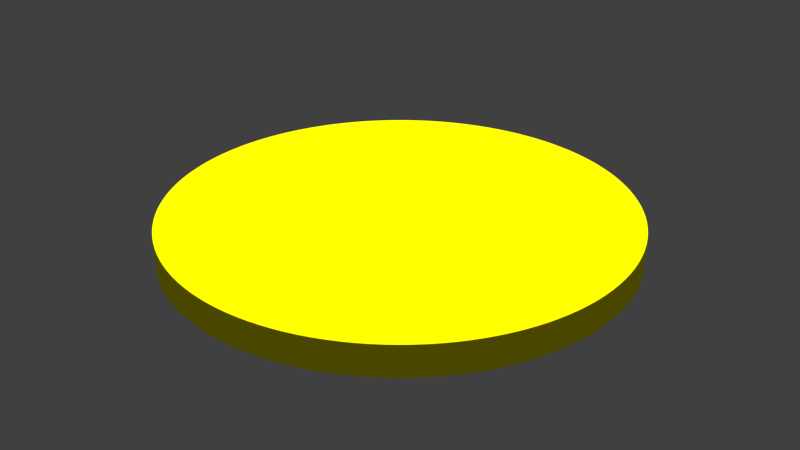 # Source: coin.blend  (saved by Blender 2.79.0; exported with 4.5.12 LTS)
import bpy
from mathutils import Matrix  # noqa: F401  (used for matrix-valued properties, if any)

bpy.ops.wm.read_factory_settings(use_empty=True)
scene = bpy.context.scene
scene.name = 'Scene'

# ---- collections
col_collection_1 = bpy.data.collections.new('Collection 1'); scene.collection.children.link(col_collection_1)

# ---- materials (node trees are filled in below, after node groups)
mat_material = bpy.data.materials.new('Material')
mat_material.alpha_threshold = 0.0
mat_material.use_transparent_shadow = False
mat_material.diffuse_color = (0.8, 0.734, 0.0, 1.0)
mat_material.roughness = 0.5
mat_material.line_color = (0.0, 0.0, 0.0, 1.0)

# ---- material node trees

# ---- world
world_world = bpy.data.worlds.new('World'); scene.world = world_world
world_world.color = (0.05088, 0.05088, 0.05088)
world_world.use_sun_shadow = False
world_world.sun_shadow_jitter_overblur = 0.0
world_world.cycles.sampling_method = 'MANUAL'

# ---- lights
light_sun = bpy.data.lights.new('Sun', 'SUN')
light_sun.transmission_factor = 0.0
light_sun.angle = 0.1993
light_sun.energy = 1.0
light_sun.shadow_buffer_clip_start = 0.5
light_sun.shadow_soft_size = 0.1
light_sun.shadow_cascade_max_distance = 1000.0
light_sun_001 = bpy.data.lights.new('Sun.001', 'SUN')
light_sun_001.transmission_factor = 0.0
light_sun_001.angle = 0.1993
light_sun_001.energy = 1.0
light_sun_001.shadow_buffer_clip_start = 0.5
light_sun_001.shadow_soft_size = 0.1
light_sun_001.shadow_cascade_max_distance = 1000.0
light_sun_002 = bpy.data.lights.new('Sun.002', 'SUN')
light_sun_002.transmission_factor = 0.0
light_sun_002.angle = 0.1993
light_sun_002.energy = 1.0
light_sun_002.shadow_buffer_clip_start = 0.5
light_sun_002.shadow_soft_size = 0.1
light_sun_002.shadow_cascade_max_distance = 1000.0
light_sun_003 = bpy.data.lights.new('Sun.003', 'SUN')
light_sun_003.transmission_factor = 0.0
light_sun_003.angle = 0.1993
light_sun_003.energy = 1.0
light_sun_003.shadow_buffer_clip_start = 0.5
light_sun_003.shadow_soft_size = 0.1
light_sun_003.shadow_cascade_max_distance = 1000.0
light_sun_004 = bpy.data.lights.new('Sun.004', 'SUN')
light_sun_004.transmission_factor = 0.0
light_sun_004.angle = 0.1993
light_sun_004.energy = 1.0
light_sun_004.shadow_buffer_clip_start = 0.5
light_sun_004.shadow_soft_size = 0.1
light_sun_004.shadow_cascade_max_distance = 1000.0

# ---- meshes
me_cylinder = bpy.data.meshes.new('Cylinder')
me_cylinder.from_pydata([(-5.68e-07, 0.75, -0.05), (-5.68e-07, 0.75, 0.05), (0.0368, 0.7491, -0.05), (0.0368, 0.7491, 0.05), (0.07351, 0.7464, -0.05), (0.07351, 0.7464, 0.05), (0.11, 0.7419, -0.05), (0.11, 0.7419, 0.05), (0.1463, 0.7356, -0.05), (0.1463, 0.7356, 0.05), (0.1822, 0.7275, -0.05), (0.1822, 0.7275, 0.05), (0.2177, 0.7177, -0.05), (0.2177, 0.7177, 0.05), (0.2527, 0.7062, -0.05), (0.2527, 0.7062, 0.05), (0.287, 0.6929, -0.05), (0.287, 0.6929, 0.05), (0.3207, 0.678, -0.05), (0.3207, 0.678, 0.05), (0.3535, 0.6614, -0.05), (0.3535, 0.6614, 0.05), (0.3856, 0.6433, -0.05), (0.3856, 0.6433, 0.05), (0.4167, 0.6236, -0.05), (0.4167, 0.6236, 0.05), (0.4468, 0.6024, -0.05), (0.4468, 0.6024, 0.05), (0.4758, 0.5798, -0.05), (0.4758, 0.5798, 0.05), (0.5037, 0.5557, -0.05), (0.5037, 0.5557, 0.05), (0.5303, 0.5303, -0.05), (0.5303, 0.5303, 0.05), (0.5557, 0.5037, -0.05), (0.5557, 0.5037, 0.05), (0.5798, 0.4758, -0.05), (0.5798, 0.4758, 0.05), (0.6024, 0.4468, -0.05), (0.6024, 0.4468, 0.05), (0.6236, 0.4167, -0.05), (0.6236, 0.4167, 0.05), (0.6433, 0.3856, -0.05), (0.6433, 0.3856, 0.05), (0.6614, 0.3535, -0.05), (0.6614, 0.3535, 0.05), (0.678, 0.3207, -0.05), (0.678, 0.3207, 0.05), (0.6929, 0.287, -0.05), (0.6929, 0.287, 0.05), (0.7062, 0.2527, -0.05), (0.7062, 0.2527, 0.05), (0.7177, 0.2177, -0.05), (0.7177, 0.2177, 0.05), (0.7275, 0.1822, -0.05), (0.7275, 0.1822, 0.05), (0.7356, 0.1463, -0.05), (0.7356, 0.1463, 0.05), (0.7419, 0.11, -0.05), (0.7419, 0.11, 0.05), (0.7464, 0.07351, -0.05), (0.7464, 0.07351, 0.05), (0.7491, 0.0368, -0.05), (0.7491, 0.0368, 0.05), (0.75, 6.594e-08, -0.05), (0.75, 6.594e-08, 0.05), (0.7491, -0.0368, -0.05), (0.7491, -0.0368, 0.05), (0.7464, -0.07351, -0.05), (0.7464, -0.07351, 0.05), (0.7419, -0.11, -0.05), (0.7419, -0.11, 0.05), (0.7356, -0.1463, -0.05), (0.7356, -0.1463, 0.05), (0.7275, -0.1822, -0.05), (0.7275, -0.1822, 0.05), (0.7177, -0.2177, -0.05), (0.7177, -0.2177, 0.05), (0.7062, -0.2527, -0.05), (0.7062, -0.2527, 0.05), (0.6929, -0.287, -0.05), (0.6929, -0.287, 0.05), (0.678, -0.3207, -0.05), (0.678, -0.3207, 0.05), (0.6614, -0.3535, -0.05), (0.6614, -0.3535, 0.05), (0.6433, -0.3856, -0.05), (0.6433, -0.3856, 0.05), (0.6236, -0.4167, -0.05), (0.6236, -0.4167, 0.05), (0.6024, -0.4468, -0.05), (0.6024, -0.4468, 0.05), (0.5798, -0.4758, -0.05), (0.5798, -0.4758, 0.05), (0.5557, -0.5037, -0.05), (0.5557, -0.5037, 0.05), (0.5303, -0.5303, -0.05), (0.5303, -0.5303, 0.05), (0.5037, -0.5557, -0.05), (0.5037, -0.5557, 0.05), (0.4758, -0.5798, -0.05), (0.4758, -0.5798, 0.05), (0.4468, -0.6024, -0.05), (0.4468, -0.6024, 0.05), (0.4167, -0.6236, -0.05), (0.4167, -0.6236, 0.05), (0.3856, -0.6433, -0.05), (0.3856, -0.6433, 0.05), (0.3535, -0.6614, -0.05), (0.3535, -0.6614, 0.05), (0.3207, -0.678, -0.05), (0.3207, -0.678, 0.05), (0.287, -0.6929, -0.05), (0.287, -0.6929, 0.05), (0.2527, -0.7062, -0.05), (0.2527, -0.7062, 0.05), (0.2177, -0.7177, -0.05), (0.2177, -0.7177, 0.05), (0.1822, -0.7275, -0.05), (0.1822, -0.7275, 0.05), (0.1463, -0.7356, -0.05), (0.1463, -0.7356, 0.05), (0.11, -0.7419, -0.05), (0.11, -0.7419, 0.05), (0.07351, -0.7464, -0.05), (0.07351, -0.7464, 0.05), (0.0368, -0.7491, -0.05), (0.0368, -0.7491, 0.05), (7.97e-07, -0.75, -0.05), (7.97e-07, -0.75, 0.05), (-0.0368, -0.7491, -0.05), (-0.0368, -0.7491, 0.05), (-0.07351, -0.7464, -0.05), (-0.07351, -0.7464, 0.05), (-0.11, -0.7419, -0.05), (-0.11, -0.7419, 0.05), (-0.1463, -0.7356, -0.05), (-0.1463, -0.7356, 0.05), (-0.1822, -0.7275, -0.05), (-0.1822, -0.7275, 0.05), (-0.2177, -0.7177, -0.05), (-0.2177, -0.7177, 0.05), (-0.2527, -0.7062, -0.05), (-0.2527, -0.7062, 0.05), (-0.287, -0.6929, -0.05), (-0.287, -0.6929, 0.05), (-0.3207, -0.678, -0.05), (-0.3207, -0.678, 0.05), (-0.3535, -0.6614, -0.05), (-0.3535, -0.6614, 0.05), (-0.3856, -0.6433, -0.05), (-0.3856, -0.6433, 0.05), (-0.4167, -0.6236, -0.05), (-0.4167, -0.6236, 0.05), (-0.4468, -0.6024, -0.05), (-0.4468, -0.6024, 0.05), (-0.4758, -0.5798, -0.05), (-0.4758, -0.5798, 0.05), (-0.5037, -0.5557, -0.05), (-0.5037, -0.5557, 0.05), (-0.5303, -0.5303, -0.05), (-0.5303, -0.5303, 0.05), (-0.5557, -0.5037, -0.05), (-0.5557, -0.5037, 0.05), (-0.5798, -0.4758, -0.05), (-0.5798, -0.4758, 0.05), (-0.6024, -0.4468, -0.05), (-0.6024, -0.4468, 0.05), (-0.6236, -0.4167, -0.05), (-0.6236, -0.4167, 0.05), (-0.6433, -0.3856, -0.05), (-0.6433, -0.3856, 0.05), (-0.6614, -0.3535, -0.05), (-0.6614, -0.3535, 0.05), (-0.678, -0.3207, -0.05), (-0.678, -0.3207, 0.05), (-0.6929, -0.287, -0.05), (-0.6929, -0.287, 0.05), (-0.7062, -0.2527, -0.05), (-0.7062, -0.2527, 0.05), (-0.7177, -0.2177, -0.05), (-0.7177, -0.2177, 0.05), (-0.7275, -0.1822, -0.05), (-0.7275, -0.1822, 0.05), (-0.7356, -0.1463, -0.05), (-0.7356, -0.1463, 0.05), (-0.7419, -0.11, -0.05), (-0.7419, -0.11, 0.05), (-0.7464, -0.07351, -0.05), (-0.7464, -0.07351, 0.05), (-0.7491, -0.0368, -0.05), (-0.7491, -0.0368, 0.05), (-0.75, -6.97e-07, -0.05), (-0.75, -6.97e-07, 0.05), (-0.7491, 0.0368, -0.05), (-0.7491, 0.0368, 0.05), (-0.7464, 0.07351, -0.05), (-0.7464, 0.07351, 0.05), (-0.7419, 0.11, -0.05), (-0.7419, 0.11, 0.05), (-0.7356, 0.1463, -0.05), (-0.7356, 0.1463, 0.05), (-0.7275, 0.1822, -0.05), (-0.7275, 0.1822, 0.05), (-0.7177, 0.2177, -0.05), (-0.7177, 0.2177, 0.05), (-0.7062, 0.2527, -0.05), (-0.7062, 0.2527, 0.05), (-0.6929, 0.287, -0.05), (-0.6929, 0.287, 0.05), (-0.678, 0.3207, -0.05), (-0.678, 0.3207, 0.05), (-0.6614, 0.3535, -0.05), (-0.6614, 0.3535, 0.05), (-0.6433, 0.3856, -0.05), (-0.6433, 0.3856, 0.05), (-0.6236, 0.4167, -0.05), (-0.6236, 0.4167, 0.05), (-0.6024, 0.4468, -0.05), (-0.6024, 0.4468, 0.05), (-0.5798, 0.4758, -0.05), (-0.5798, 0.4758, 0.05), (-0.5557, 0.5037, -0.05), (-0.5557, 0.5037, 0.05), (-0.5303, 0.5303, -0.05), (-0.5303, 0.5303, 0.05), (-0.5037, 0.5557, -0.05), (-0.5037, 0.5557, 0.05), (-0.4758, 0.5798, -0.05), (-0.4758, 0.5798, 0.05), (-0.4468, 0.6024, -0.05), (-0.4468, 0.6024, 0.05), (-0.4167, 0.6236, -0.05), (-0.4167, 0.6236, 0.05), (-0.3856, 0.6433, -0.05), (-0.3856, 0.6433, 0.05), (-0.3535, 0.6614, -0.05), (-0.3535, 0.6614, 0.05), (-0.3207, 0.678, -0.05), (-0.3207, 0.678, 0.05), (-0.287, 0.6929, -0.05), (-0.287, 0.6929, 0.05), (-0.2527, 0.7062, -0.05), (-0.2527, 0.7062, 0.05), (-0.2177, 0.7177, -0.05), (-0.2177, 0.7177, 0.05), (-0.1822, 0.7275, -0.05), (-0.1822, 0.7275, 0.05), (-0.1463, 0.7356, -0.05), (-0.1463, 0.7356, 0.05), (-0.11, 0.7419, -0.05), (-0.11, 0.7419, 0.05), (-0.07351, 0.7464, -0.05), (-0.07351, 0.7464, 0.05), (-0.0368, 0.7491, -0.05), (-0.0368, 0.7491, 0.05)], [], [(0, 1, 3, 2), (2, 3, 5, 4), (4, 5, 7, 6), (6, 7, 9, 8), (8, 9, 11, 10), (10, 11, 13, 12), (12, 13, 15, 14), (14, 15, 17, 16), (16, 17, 19, 18), (18, 19, 21, 20), (20, 21, 23, 22), (22, 23, 25, 24), (24, 25, 27, 26), (26, 27, 29, 28), (28, 29, 31, 30), (30, 31, 33, 32), (32, 33, 35, 34), (34, 35, 37, 36), (36, 37, 39, 38), (38, 39, 41, 40), (40, 41, 43, 42), (42, 43, 45, 44), (44, 45, 47, 46), (46, 47, 49, 48), (48, 49, 51, 50), (50, 51, 53, 52), (52, 53, 55, 54), (54, 55, 57, 56), (56, 57, 59, 58), (58, 59, 61, 60), (60, 61, 63, 62), (62, 63, 65, 64), (64, 65, 67, 66), (66, 67, 69, 68), (68, 69, 71, 70), (70, 71, 73, 72), (72, 73, 75, 74), (74, 75, 77, 76), (76, 77, 79, 78), (78, 79, 81, 80), (80, 81, 83, 82), (82, 83, 85, 84), (84, 85, 87, 86), (86, 87, 89, 88), (88, 89, 91, 90), (90, 91, 93, 92), (92, 93, 95, 94), (94, 95, 97, 96), (96, 97, 99, 98), (98, 99, 101, 100), (100, 101, 103, 102), (102, 103, 105, 104), (104, 105, 107, 106), (106, 107, 109, 108), (108, 109, 111, 110), (110, 111, 113, 112), (112, 113, 115, 114), (114, 115, 117, 116), (116, 117, 119, 118), (118, 119, 121, 120), (120, 121, 123, 122), (122, 123, 125, 124), (124, 125, 127, 126), (126, 127, 129, 128), (128, 129, 131, 130), (130, 131, 133, 132), (132, 133, 135, 134), (134, 135, 137, 136), (136, 137, 139, 138), (138, 139, 141, 140), (140, 141, 143, 142), (142, 143, 145, 144), (144, 145, 147, 146), (146, 147, 149, 148), (148, 149, 151, 150), (150, 151, 153, 152), (152, 153, 155, 154), (154, 155, 157, 156), (156, 157, 159, 158), (158, 159, 161, 160), (160, 161, 163, 162), (162, 163, 165, 164), (164, 165, 167, 166), (166, 167, 169, 168), (168, 169, 171, 170), (170, 171, 173, 172), (172, 173, 175, 174), (174, 175, 177, 176), (176, 177, 179, 178), (178, 179, 181, 180), (180, 181, 183, 182), (182, 183, 185, 184), (184, 185, 187, 186), (186, 187, 189, 188), (188, 189, 191, 190), (190, 191, 193, 192), (192, 193, 195, 194), (194, 195, 197, 196), (196, 197, 199, 198), (198, 199, 201, 200), (200, 201, 203, 202), (202, 203, 205, 204), (204, 205, 207, 206), (206, 207, 209, 208), (208, 209, 211, 210), (210, 211, 213, 212), (212, 213, 215, 214), (214, 215, 217, 216), (216, 217, 219, 218), (218, 219, 221, 220), (220, 221, 223, 222), (222, 223, 225, 224), (224, 225, 227, 226), (226, 227, 229, 228), (228, 229, 231, 230), (230, 231, 233, 232), (232, 233, 235, 234), (234, 235, 237, 236), (236, 237, 239, 238), (238, 239, 241, 240), (240, 241, 243, 242), (242, 243, 245, 244), (244, 245, 247, 246), (246, 247, 249, 248), (248, 249, 251, 250), (250, 251, 253, 252), (3, 1, 255, 253, 251, 249, 247, 245, 243, 241, 239, 237, 235, 233, 231, 229, 227, 225, 223, 221, 219, 217, 215, 213, 211, 209, 207, 205, 203, 201, 199, 197, 195, 193, 191, 189, 187, 185, 183, 181, 179, 177, 175, 173, 171, 169, 167, 165, 163, 161, 159, 157, 155, 153, 151, 149, 147, 145, 143, 141, 139, 137, 135, 133, 131, 129, 127, 125, 123, 121, 119, 117, 115, 113, 111, 109, 107, 105, 103, 101, 99, 97, 95, 93, 91, 89, 87, 85, 83, 81, 79, 77, 75, 73, 71, 69, 67, 65, 63, 61, 59, 57, 55, 53, 51, 49, 47, 45, 43, 41, 39, 37, 35, 33, 31, 29, 27, 25, 23, 21, 19, 17, 15, 13, 11, 9, 7, 5), (252, 253, 255, 254), (254, 255, 1, 0), (0, 2, 4, 6, 8, 10, 12, 14, 16, 18, 20, 22, 24, 26, 28, 30, 32, 34, 36, 38, 40, 42, 44, 46, 48, 50, 52, 54, 56, 58, 60, 62, 64, 66, 68, 70, 72, 74, 76, 78, 80, 82, 84, 86, 88, 90, 92, 94, 96, 98, 100, 102, 104, 106, 108, 110, 112, 114, 116, 118, 120, 122, 124, 126, 128, 130, 132, 134, 136, 138, 140, 142, 144, 146, 148, 150, 152, 154, 156, 158, 160, 162, 164, 166, 168, 170, 172, 174, 176, 178, 180, 182, 184, 186, 188, 190, 192, 194, 196, 198, 200, 202, 204, 206, 208, 210, 212, 214, 216, 218, 220, 222, 224, 226, 228, 230, 232, 234, 236, 238, 240, 242, 244, 246, 248, 250, 252, 254)])
me_cylinder.polygons.foreach_set('use_smooth', [True] * 130)
_k = set([(0, 1), (0, 2), (0, 254), (1, 3), (1, 255), (2, 3), (2, 4), (3, 5), (4, 5), (4, 6), (5, 7), (6, 7), (6, 8), (7, 9), (8, 9), (8, 10), (9, 11), (10, 11), (10, 12), (11, 13), (12, 13), (12, 14), (13, 15), (14, 15), (14, 16), (15, 17), (16, 17), (16, 18), (17, 19), (18, 19), (18, 20), (19, 21), (20, 21), (20, 22), (21, 23), (22, 23), (22, 24), (23, 25), (24, 25), (24, 26), (25, 27), (26, 27), (26, 28), (27, 29), (28, 29), (28, 30), (29, 31), (30, 31), (30, 32), (31, 33), (32, 33), (32, 34), (33, 35), (34, 35), (34, 36), (35, 37), (36, 37), (36, 38), (37, 39), (38, 39), (38, 40), (39, 41), (40, 41), (40, 42), (41, 43), (42, 43), (42, 44), (43, 45), (44, 45), (44, 46), (45, 47), (46, 47), (46, 48), (47, 49), (48, 49), (48, 50), (49, 51), (50, 51), (50, 52), (51, 53), (52, 53), (52, 54), (53, 55), (54, 55), (54, 56), (55, 57), (56, 57), (56, 58), (57, 59), (58, 59), (58, 60), (59, 61), (60, 61), (60, 62), (61, 63), (62, 63), (62, 64), (63, 65), (64, 65), (64, 66), (65, 67), (66, 67), (66, 68), (67, 69), (68, 69), (68, 70), (69, 71), (70, 71), (70, 72), (71, 73), (72, 73), (72, 74), (73, 75), (74, 75), (74, 76), (75, 77), (76, 77), (76, 78), (77, 79), (78, 79), (78, 80), (79, 81), (80, 81), (80, 82), (81, 83), (82, 83), (82, 84), (83, 85), (84, 85), (84, 86), (85, 87), (86, 87), (86, 88), (87, 89), (88, 89), (88, 90), (89, 91), (90, 91), (90, 92), (91, 93), (92, 93), (92, 94), (93, 95), (94, 95), (94, 96), (95, 97), (96, 97), (96, 98), (97, 99), (98, 99), (98, 100), (99, 101), (100, 101), (100, 102), (101, 103), (102, 103), (102, 104), (103, 105), (104, 105), (104, 106), (105, 107), (106, 107), (106, 108), (107, 109), (108, 109), (108, 110), (109, 111), (110, 111), (110, 112), (111, 113), (112, 113), (112, 114), (113, 115), (114, 115), (114, 116), (115, 117), (116, 117), (116, 118), (117, 119), (118, 119), (118, 120), (119, 121), (120, 121), (120, 122), (121, 123), (122, 123), (122, 124), (123, 125), (124, 125), (124, 126), (125, 127), (126, 127), (126, 128), (127, 129), (128, 129), (128, 130), (129, 131), (130, 131), (130, 132), (131, 133), (132, 133), (132, 134), (133, 135), (134, 135), (134, 136), (135, 137), (136, 137), (136, 138), (137, 139), (138, 139), (138, 140), (139, 141), (140, 141), (140, 142), (141, 143), (142, 143), (142, 144), (143, 145), (144, 145), (144, 146), (145, 147), (146, 147), (146, 148), (147, 149), (148, 149), (148, 150), (149, 151), (150, 151), (150, 152), (151, 153), (152, 153), (152, 154), (153, 155), (154, 155), (154, 156), (155, 157), (156, 157), (156, 158), (157, 159), (158, 159), (158, 160), (159, 161), (160, 161), (160, 162), (161, 163), (162, 163), (162, 164), (163, 165), (164, 165), (164, 166), (165, 167), (166, 167), (166, 168), (167, 169), (168, 169), (168, 170), (169, 171), (170, 171), (170, 172), (171, 173), (172, 173), (172, 174), (173, 175), (174, 175), (174, 176), (175, 177), (176, 177), (176, 178), (177, 179), (178, 179), (178, 180), (179, 181), (180, 181), (180, 182), (181, 183), (182, 183), (182, 184), (183, 185), (184, 185), (184, 186), (185, 187), (186, 187), (186, 188), (187, 189), (188, 189), (188, 190), (189, 191), (190, 191), (190, 192), (191, 193), (192, 193), (192, 194), (193, 195), (194, 195), (194, 196), (195, 197), (196, 197), (196, 198), (197, 199), (198, 199), (198, 200), (199, 201), (200, 201), (200, 202), (201, 203), (202, 203), (202, 204), (203, 205), (204, 205), (204, 206), (205, 207), (206, 207), (206, 208), (207, 209), (208, 209), (208, 210), (209, 211), (210, 211), (210, 212), (211, 213), (212, 213), (212, 214), (213, 215), (214, 215), (214, 216), (215, 217), (216, 217), (216, 218), (217, 219), (218, 219), (218, 220), (219, 221), (220, 221), (220, 222), (221, 223), (222, 223), (222, 224), (223, 225), (224, 225), (224, 226), (225, 227), (226, 227), (226, 228), (227, 229), (228, 229), (228, 230), (229, 231), (230, 231), (230, 232), (231, 233), (232, 233), (232, 234), (233, 235), (234, 235), (234, 236), (235, 237), (236, 237), (236, 238), (237, 239), (238, 239), (238, 240), (239, 241), (240, 241), (240, 242), (241, 243), (242, 243), (242, 244), (243, 245), (244, 245), (244, 246), (245, 247), (246, 247), (246, 248), (247, 249), (248, 249), (248, 250), (249, 251), (250, 251), (250, 252), (251, 253), (252, 253), (252, 254), (253, 255), (254, 255)])
me_cylinder.attributes.new('sharp_edge', 'BOOLEAN', 'EDGE').data.foreach_set('value', [ (min(e.vertices), max(e.vertices)) in _k for e in me_cylinder.edges])
_uv = me_cylinder.uv_layers.new(name='UVMap')
_uv.uv.foreach_set('vector', [0.5333, 0.1786, 0.5667, 0.1786, 0.5667, 0.1908, 0.5333, 0.1908, 0.5333, 0.1908, 0.5667, 0.1908, 0.5667, 0.203, 0.5333, 0.203, 0.5333, 0.203, 0.5667, 0.203, 0.5667, 0.2152, 0.5333, 0.2152, 0.5333, 0.2152, 0.5667, 0.2152, 0.5667, 0.2272, 0.5333, 0.2272, 0.5333, 0.2272, 0.5667, 0.2272, 0.5667, 0.2391, 0.5333, 0.2391, 0.5333, 0.2391, 0.5667, 0.2391, 0.5667, 0.2509, 0.5333, 0.2509, 0.5333, 0.2509, 0.5667, 0.2509, 0.5667, 0.2624, 0.5333, 0.2624, 0.5333, 0.2624, 0.5667, 0.2624, 0.5667, 0.2738, 0.5333, 0.2738, 0.5333, 0.2738, 0.5667, 0.2738, 0.5667, 0.2849, 0.5333, 0.2849, 0.5333, 0.2849, 0.5667, 0.2849, 0.5667, 0.2957, 0.5333, 0.2957, 0.5333, 0.2957, 0.5667, 0.2957, 0.5667, 0.3062, 0.5333, 0.3062, 0.5333, 0.3062, 0.5667, 0.3062, 0.5667, 0.3164, 0.5333, 0.3164, 0.5333, 0.3164, 0.5667, 0.3164, 0.5667, 0.3263, 0.5333, 0.3263, 0.5333, 0.3263, 0.5667, 0.3263, 0.5667, 0.3358, 0.5333, 0.3358, 0.5333, 0.3358, 0.5667, 0.3358, 0.5667, 0.3449, 0.5333, 0.3449, 0.5333, 0.3449, 0.5667, 0.3449, 0.5667, 0.3536, 0.5333, 0.3536, 0.5, 0.0, 0.5333, 0.0, 0.5333, 0.008679, 0.5, 0.008679, 0.5, 0.008679, 0.5333, 0.008679, 0.5333, 0.01777, 0.5, 0.01777, 0.5, 0.01777, 0.5333, 0.01777, 0.5333, 0.02726, 0.5, 0.02726, 0.5, 0.02726, 0.5333, 0.02726, 0.5333, 0.03712, 0.5, 0.03712, 0.5, 0.03712, 0.5333, 0.03712, 0.5333, 0.04733, 0.5, 0.04733, 0.5, 0.04733, 0.5333, 0.04733, 0.5333, 0.05785, 0.5, 0.05785, 0.5, 0.05785, 0.5333, 0.05785, 0.5333, 0.06868, 0.5, 0.06868, 0.5, 0.06868, 0.5333, 0.06868, 0.5333, 0.07978, 0.5, 0.07978, 0.5, 0.07978, 0.5333, 0.07978, 0.5333, 0.09112, 0.5, 0.09112, 0.5, 0.09112, 0.5333, 0.09112, 0.5333, 0.1027, 0.5, 0.1027, 0.5, 0.1027, 0.5333, 0.1027, 0.5333, 0.1144, 0.5, 0.1144, 0.5, 0.1144, 0.5333, 0.1144, 0.5333, 0.1263, 0.5, 0.1263, 0.5, 0.1263, 0.5333, 0.1263, 0.5333, 0.1384, 0.5, 0.1384, 0.5, 0.1384, 0.5333, 0.1384, 0.5333, 0.1505, 0.5, 0.1505, 0.5, 0.1505, 0.5333, 0.1505, 0.5333, 0.1627, 0.5, 0.1627, 0.5, 0.1627, 0.5333, 0.1627, 0.5333, 0.175, 0.5, 0.175, 0.5, 0.175, 0.5333, 0.175, 0.5333, 0.1873, 0.5, 0.1873, 0.5, 0.1873, 0.5333, 0.1873, 0.5333, 0.1995, 0.5, 0.1995, 0.5, 0.1995, 0.5333, 0.1995, 0.5333, 0.2117, 0.5, 0.2117, 0.5, 0.2117, 0.5333, 0.2117, 0.5333, 0.2239, 0.5, 0.2239, 0.5, 0.2239, 0.5333, 0.2239, 0.5333, 0.2359, 0.5, 0.2359, 0.5, 0.2359, 0.5333, 0.2359, 0.5333, 0.2478, 0.5, 0.2478, 0.5, 0.2478, 0.5333, 0.2478, 0.5333, 0.2596, 0.5, 0.2596, 0.5, 0.2596, 0.5333, 0.2596, 0.5333, 0.2711, 0.5, 0.2711, 0.5, 0.2711, 0.5333, 0.2711, 0.5333, 0.2825, 0.5, 0.2825, 0.5, 0.2825, 0.5333, 0.2825, 0.5333, 0.2936, 0.5, 0.2936, 0.5, 0.2936, 0.5333, 0.2936, 0.5333, 0.3044, 0.5, 0.3044, 0.5, 0.3044, 0.5333, 0.3044, 0.5333, 0.3149, 0.5, 0.3149, 0.5, 0.3149, 0.5333, 0.3149, 0.5333, 0.3251, 0.5, 0.3251, 0.5, 0.3251, 0.5333, 0.3251, 0.5333, 0.335, 0.5, 0.335, 0.5, 0.335, 0.5333, 0.335, 0.5333, 0.3445, 0.5, 0.3445, 0.5, 0.3445, 0.5333, 0.3445, 0.5333, 0.3536, 0.5, 0.3536, 0.5, 0.3536, 0.5333, 0.3536, 0.5333, 0.3622, 0.5, 0.3622, 0.6, 0.3536, 0.5667, 0.3536, 0.5667, 0.3449, 0.6, 0.3449, 0.6, 0.3449, 0.5667, 0.3449, 0.5667, 0.3358, 0.6, 0.3358, 0.6, 0.3358, 0.5667, 0.3358, 0.5667, 0.3263, 0.6, 0.3263, 0.6, 0.3263, 0.5667, 0.3263, 0.5667, 0.3164, 0.6, 0.3164, 0.6, 0.3164, 0.5667, 0.3164, 0.5667, 0.3062, 0.6, 0.3062, 0.6, 0.3062, 0.5667, 0.3062, 0.5667, 0.2957, 0.6, 0.2957, 0.6, 0.2957, 0.5667, 0.2957, 0.5667, 0.2849, 0.6, 0.2849, 0.6, 0.2849, 0.5667, 0.2849, 0.5667, 0.2738, 0.6, 0.2738, 0.6, 0.2738, 0.5667, 0.2738, 0.5667, 0.2624, 0.6, 0.2624, 0.6, 0.2624, 0.5667, 0.2624, 0.5667, 0.2509, 0.6, 0.2509, 0.6, 0.2509, 0.5667, 0.2509, 0.5667, 0.2391, 0.6, 0.2391, 0.6, 0.2391, 0.5667, 0.2391, 0.5667, 0.2272, 0.6, 0.2272, 0.6, 0.2272, 0.5667, 0.2272, 0.5667, 0.2152, 0.6, 0.2152, 0.6, 0.2152, 0.5667, 0.2152, 0.5667, 0.203, 0.6, 0.203, 0.6, 0.203, 0.5667, 0.203, 0.5667, 0.1908, 0.6, 0.1908, 0.6, 0.1908, 0.5667, 0.1908, 0.5667, 0.1786, 0.6, 0.1786, 0.6, 0.1786, 0.5667, 0.1786, 0.5667, 0.1663, 0.6, 0.1663, 0.6, 0.1663, 0.5667, 0.1663, 0.5667, 0.154, 0.6, 0.154, 0.6, 0.154, 0.5667, 0.154, 0.5667, 0.1418, 0.6, 0.1418, 0.6, 0.1418, 0.5667, 0.1418, 0.5667, 0.1297, 0.6, 0.1297, 0.6, 0.1297, 0.5667, 0.1297, 0.5667, 0.1176, 0.6, 0.1176, 0.6, 0.1176, 0.5667, 0.1176, 0.5667, 0.1057, 0.6, 0.1057, 0.6, 0.1057, 0.5667, 0.1057, 0.5667, 0.09399, 0.6, 0.09399, 0.6, 0.09399, 0.5667, 0.09399, 0.5667, 0.08244, 0.6, 0.08244, 0.6, 0.08244, 0.5667, 0.08244, 0.5667, 0.0711, 0.6, 0.0711, 0.6, 0.0711, 0.5667, 0.0711, 0.5667, 0.06, 0.6, 0.06, 0.6, 0.06, 0.5667, 0.06, 0.5667, 0.04918, 0.6, 0.04918, 0.6, 0.04918, 0.5667, 0.04918, 0.5667, 0.03865, 0.6, 0.03865, 0.6, 0.03865, 0.5667, 0.03865, 0.5667, 0.02844, 0.6, 0.02844, 0.6, 0.02844, 0.5667, 0.02844, 0.5667, 0.01858, 0.6, 0.01858, 0.6, 0.01858, 0.5667, 0.01858, 0.5667, 0.009095, 0.6, 0.009095, 0.6, 0.009095, 0.5667, 0.009095, 0.5667, 0.0, 0.6, 0.0, 0.6334, 0.3449, 0.6, 0.3449, 0.6, 0.3358, 0.6334, 0.3358, 0.6334, 0.3358, 0.6, 0.3358, 0.6, 0.3263, 0.6334, 0.3263, 0.6334, 0.3263, 0.6, 0.3263, 0.6, 0.3164, 0.6334, 0.3164, 0.6334, 0.3164, 0.6, 0.3164, 0.6, 0.3062, 0.6334, 0.3062, 0.6334, 0.3062, 0.6, 0.3062, 0.6, 0.2957, 0.6334, 0.2957, 0.6334, 0.2957, 0.6, 0.2957, 0.6, 0.2849, 0.6334, 0.2849, 0.6334, 0.2849, 0.6, 0.2849, 0.6, 0.2738, 0.6334, 0.2738, 0.6334, 0.2738, 0.6, 0.2738, 0.6, 0.2624, 0.6334, 0.2624, 0.6334, 0.2624, 0.6, 0.2624, 0.6, 0.2509, 0.6334, 0.2509, 0.6334, 0.2509, 0.6, 0.2509, 0.6, 0.2391, 0.6334, 0.2391, 0.6334, 0.2391, 0.6, 0.2391, 0.6, 0.2272, 0.6334, 0.2272, 0.6334, 0.2272, 0.6, 0.2272, 0.6, 0.2152, 0.6334, 0.2152, 0.6334, 0.2152, 0.6, 0.2152, 0.6, 0.203, 0.6334, 0.203, 0.6334, 0.203, 0.6, 0.203, 0.6, 0.1908, 0.6334, 0.1908, 0.6334, 0.1908, 0.6, 0.1908, 0.6, 0.1786, 0.6334, 0.1786, 0.6334, 0.1786, 0.6, 0.1786, 0.6, 0.1663, 0.6334, 0.1663, 0.6334, 0.1663, 0.6, 0.1663, 0.6, 0.154, 0.6334, 0.154, 0.6334, 0.154, 0.6, 0.154, 0.6, 0.1418, 0.6334, 0.1418, 0.6334, 0.1418, 0.6, 0.1418, 0.6, 0.1297, 0.6334, 0.1297, 0.6334, 0.1297, 0.6, 0.1297, 0.6, 0.1176, 0.6334, 0.1176, 0.6334, 0.1176, 0.6, 0.1176, 0.6, 0.1057, 0.6334, 0.1057, 0.6334, 0.1057, 0.6, 0.1057, 0.6, 0.09399, 0.6334, 0.09399, 0.6334, 0.09399, 0.6, 0.09399, 0.6, 0.08244, 0.6334, 0.08244, 0.6334, 0.08244, 0.6, 0.08244, 0.6, 0.0711, 0.6334, 0.0711, 0.6334, 0.0711, 0.6, 0.0711, 0.6, 0.06, 0.6334, 0.06, 0.6334, 0.06, 0.6, 0.06, 0.6, 0.04918, 0.6334, 0.04918, 0.6334, 0.04918, 0.6, 0.04918, 0.6, 0.03865, 0.6334, 0.03865, 0.6334, 0.03865, 0.6, 0.03865, 0.6, 0.02844, 0.6334, 0.02844, 0.6334, 0.02844, 0.6, 0.02844, 0.6, 0.01858, 0.6334, 0.01858, 0.6334, 0.01858, 0.6, 0.01858, 0.6, 0.009095, 0.6334, 0.009095, 0.6334, 0.009095, 0.6, 0.009095, 0.6, 0.0, 0.6334, 0.0, 0.5333, 1.987e-08, 0.5667, 0.0, 0.5667, 0.009095, 0.5333, 0.009095, 0.5333, 0.009095, 0.5667, 0.009095, 0.5667, 0.01858, 0.5333, 0.01858, 0.5333, 0.01858, 0.5667, 0.01858, 0.5667, 0.02844, 0.5333, 0.02844, 0.5333, 0.02844, 0.5667, 0.02844, 0.5667, 0.03865, 0.5333, 0.03865, 0.5333, 0.03865, 0.5667, 0.03865, 0.5667, 0.04918, 0.5333, 0.04918, 0.5333, 0.04918, 0.5667, 0.04918, 0.5667, 0.06, 0.5333, 0.06, 0.5333, 0.06, 0.5667, 0.06, 0.5667, 0.0711, 0.5333, 0.0711, 0.5333, 0.0711, 0.5667, 0.0711, 0.5667, 0.08244, 0.5333, 0.08244, 0.5333, 0.08244, 0.5667, 0.08244, 0.5667, 0.09399, 0.5333, 0.09399, 0.5333, 0.09399, 0.5667, 0.09399, 0.5667, 0.1057, 0.5333, 0.1057, 0.5333, 0.1057, 0.5667, 0.1057, 0.5667, 0.1176, 0.5333, 0.1176, 0.5333, 0.1176, 0.5667, 0.1176, 0.5667, 0.1297, 0.5333, 0.1297, 0.5333, 0.1297, 0.5667, 0.1297, 0.5667, 0.1418, 0.5333, 0.1418, 0.5333, 0.1418, 0.5667, 0.1418, 0.5667, 0.154, 0.5333, 0.154, 0.0006023, 0.7684, 1.987e-08, 0.7561, 0.0, 0.7439, 0.0006022, 0.7316, 0.001805, 0.7194, 0.003606, 0.7072, 0.006001, 0.6952, 0.008983, 0.6833, 0.01255, 0.6716, 0.01668, 0.66, 0.02138, 0.6487, 0.02663, 0.6376, 0.03241, 0.6267, 0.03872, 0.6162, 0.04554, 0.606, 0.05285, 0.5961, 0.06064, 0.5867, 0.06888, 0.5776, 0.07756, 0.5689, 0.08666, 0.5606, 0.09615, 0.5529, 0.106, 0.5455, 0.1162, 0.5387, 0.1267, 0.5324, 0.1376, 0.5266, 0.1487, 0.5214, 0.16, 0.5167, 0.1716, 0.5125, 0.1833, 0.509, 0.1952, 0.506, 0.2072, 0.5036, 0.2194, 0.5018, 0.2316, 0.5006, 0.2439, 0.5, 0.2561, 0.5, 0.2684, 0.5006, 0.2806, 0.5018, 0.2928, 0.5036, 0.3048, 0.506, 0.3167, 0.509, 0.3284, 0.5125, 0.34, 0.5167, 0.3513, 0.5214, 0.3624, 0.5266, 0.3733, 0.5324, 0.3838, 0.5387, 0.394, 0.5455, 0.4039, 0.5529, 0.4133, 0.5606, 0.4224, 0.5689, 0.4311, 0.5776, 0.4394, 0.5867, 0.4471, 0.5961, 0.4545, 0.606, 0.4613, 0.6162, 0.4676, 0.6267, 0.4734, 0.6376, 0.4786, 0.6487, 0.4833, 0.66, 0.4875, 0.6716, 0.491, 0.6833, 0.494, 0.6952, 0.4964, 0.7072, 0.4982, 0.7194, 0.4994, 0.7316, 0.5, 0.7439, 0.5, 0.7561, 0.4994, 0.7684, 0.4982, 0.7806, 0.4964, 0.7928, 0.494, 0.8048, 0.491, 0.8167, 0.4875, 0.8284, 0.4833, 0.84, 0.4786, 0.8513, 0.4734, 0.8624, 0.4676, 0.8733, 0.4613, 0.8838, 0.4545, 0.894, 0.4471, 0.9039, 0.4394, 0.9133, 0.4311, 0.9224, 0.4224, 0.9311, 0.4133, 0.9394, 0.4039, 0.9471, 0.394, 0.9545, 0.3838, 0.9613, 0.3733, 0.9676, 0.3624, 0.9734, 0.3513, 0.9786, 0.34, 0.9833, 0.3284, 0.9875, 0.3167, 0.991, 0.3048, 0.994, 0.2928, 0.9964, 0.2806, 0.9982, 0.2684, 0.9994, 0.2561, 1.0, 0.2439, 1.0, 0.2316, 0.9994, 0.2194, 0.9982, 0.2072, 0.9964, 0.1952, 0.994, 0.1833, 0.991, 0.1716, 0.9875, 0.16, 0.9833, 0.1487, 0.9786, 0.1376, 0.9734, 0.1267, 0.9676, 0.1162, 0.9613, 0.106, 0.9545, 0.09615, 0.9471, 0.08666, 0.9394, 0.07756, 0.9311, 0.06888, 0.9224, 0.06064, 0.9133, 0.05285, 0.9039, 0.04554, 0.894, 0.03872, 0.8838, 0.03241, 0.8733, 0.02663, 0.8624, 0.02138, 0.8513, 0.01668, 0.84, 0.01255, 0.8284, 0.008984, 0.8167, 0.006001, 0.8048, 0.003606, 0.7928, 0.001805, 0.7806, 0.5333, 0.154, 0.5667, 0.154, 0.5667, 0.1663, 0.5333, 0.1663, 0.5333, 0.1663, 0.5667, 0.1663, 0.5667, 0.1786, 0.5333, 0.1786, 0.2806, 0.4982, 0.2684, 0.4994, 0.2561, 0.5, 0.2439, 0.5, 0.2316, 0.4994, 0.2194, 0.4982, 0.2072, 0.4964, 0.1952, 0.494, 0.1833, 0.491, 0.1716, 0.4875, 0.16, 0.4833, 0.1487, 0.4786, 0.1376, 0.4734, 0.1267, 0.4676, 0.1162, 0.4613, 0.106, 0.4545, 0.09615, 0.4471, 0.08666, 0.4394, 0.07756, 0.4311, 0.06888, 0.4224, 0.06064, 0.4133, 0.05285, 0.4039, 0.04554, 0.394, 0.03872, 0.3838, 0.03241, 0.3733, 0.02663, 0.3624, 0.02138, 0.3513, 0.01668, 0.34, 0.01255, 0.3284, 0.008983, 0.3167, 0.006001, 0.3048, 0.003606, 0.2928, 0.001805, 0.2806, 0.0006023, 0.2684, 0.0, 0.2561, 0.0, 0.2439, 0.0006023, 0.2316, 0.001805, 0.2194, 0.003606, 0.2072, 0.006001, 0.1952, 0.008983, 0.1833, 0.01255, 0.1716, 0.01668, 0.16, 0.02138, 0.1487, 0.02663, 0.1376, 0.03241, 0.1267, 0.03872, 0.1162, 0.04554, 0.106, 0.05285, 0.09615, 0.06064, 0.08666, 0.06888, 0.07756, 0.07756, 0.06888, 0.08666, 0.06064, 0.09615, 0.05285, 0.106, 0.04554, 0.1162, 0.03872, 0.1267, 0.03241, 0.1376, 0.02663, 0.1487, 0.02138, 0.16, 0.01668, 0.1716, 0.01255, 0.1833, 0.008984, 0.1952, 0.006001, 0.2072, 0.003606, 0.2194, 0.001805, 0.2316, 0.0006023, 0.2439, 1.987e-08, 0.2561, 0.0, 0.2684, 0.0006023, 0.2806, 0.001805, 0.2928, 0.003606, 0.3048, 0.006001, 0.3167, 0.008983, 0.3284, 0.01255, 0.34, 0.01668, 0.3513, 0.02138, 0.3624, 0.02663, 0.3733, 0.03241, 0.3838, 0.03872, 0.394, 0.04554, 0.4039, 0.05285, 0.4133, 0.06064, 0.4224, 0.06888, 0.4311, 0.07756, 0.4394, 0.08666, 0.4471, 0.09615, 0.4545, 0.106, 0.4613, 0.1162, 0.4676, 0.1267, 0.4734, 0.1376, 0.4786, 0.1487, 0.4833, 0.16, 0.4875, 0.1716, 0.491, 0.1833, 0.494, 0.1952, 0.4964, 0.2072, 0.4982, 0.2194, 0.4994, 0.2316, 0.5, 0.2439, 0.5, 0.2561, 0.4994, 0.2684, 0.4982, 0.2806, 0.4964, 0.2928, 0.494, 0.3048, 0.491, 0.3167, 0.4875, 0.3284, 0.4833, 0.34, 0.4786, 0.3513, 0.4734, 0.3624, 0.4676, 0.3733, 0.4613, 0.3838, 0.4545, 0.394, 0.4471, 0.4039, 0.4394, 0.4133, 0.4311, 0.4224, 0.4224, 0.4311, 0.4133, 0.4394, 0.4039, 0.4471, 0.394, 0.4545, 0.3838, 0.4613, 0.3733, 0.4676, 0.3624, 0.4734, 0.3513, 0.4786, 0.34, 0.4833, 0.3284, 0.4875, 0.3167, 0.491, 0.3048, 0.494, 0.2928, 0.4964])
me_cylinder.materials.append(mat_material)
me_cylinder.use_remesh_preserve_volume = False
me_cylinder.use_remesh_preserve_attributes = False
me_cylinder.use_mirror_vertex_groups = False
me_cylinder.update()
me_cylinder.normals_split_custom_set([tuple(v) for v in zip(*[iter([0.02454, 0.9997, 0.0, 0.02454, 0.9997, 0.0, 0.02454, 0.9997, 0.0, 0.02454, 0.9997, 0.0, 0.07356, 0.9973, 0.0, 0.07356, 0.9973, 0.0, 0.07356, 0.9973, 0.0, 0.07356, 0.9973, 0.0, 0.1224, 0.9925, 0.0, 0.1224, 0.9925, 0.0, 0.1224, 0.9925, 0.0, 0.1224, 0.9925, 0.0, 0.171, 0.9853, 0.0, 0.171, 0.9853, 0.0, 0.171, 0.9853, 0.0, 0.171, 0.9853, 0.0, 0.2191, 0.9757, 0.0, 0.2191, 0.9757, 0.0, 0.2191, 0.9757, 0.0, 0.2191, 0.9757, 0.0, 0.2667, 0.9638, 0.0, 0.2667, 0.9638, 0.0, 0.2667, 0.9638, 0.0, 0.2667, 0.9638, 0.0, 0.3137, 0.9495, 0.0, 0.3137, 0.9495, 0.0, 0.3137, 0.9495, 0.0, 0.3137, 0.9495, 0.0, 0.3599, 0.933, 0.0, 0.3599, 0.933, 0.0, 0.3599, 0.933, 0.0, 0.3599, 0.933, 0.0, 0.4052, 0.9142, 0.0, 0.4052, 0.9142, 0.0, 0.4052, 0.9142, 0.0, 0.4052, 0.9142, 0.0, 0.4496, 0.8932, 0.0, 0.4496, 0.8932, 0.0, 0.4496, 0.8932, 0.0, 0.4496, 0.8932, 0.0, 0.4929, 0.8701, 0.0, 0.4929, 0.8701, 0.0, 0.4929, 0.8701, 0.0, 0.4929, 0.8701, 0.0, 0.535, 0.8449, 0.0, 0.535, 0.8449, 0.0, 0.535, 0.8449, 0.0, 0.535, 0.8449, 0.0, 0.5758, 0.8176, 0.0, 0.5758, 0.8176, 0.0, 0.5758, 0.8176, 0.0, 0.5758, 0.8176, 0.0, 0.6152, 0.7883, 0.0, 0.6152, 0.7883, 0.0, 0.6152, 0.7883, 0.0, 0.6152, 0.7883, 0.0, 0.6532, 0.7572, 0.0, 0.6532, 0.7572, 0.0, 0.6532, 0.7572, 0.0, 0.6532, 0.7572, 0.0, 0.6895, 0.7242, 0.0, 0.6895, 0.7242, 0.0, 0.6895, 0.7242, 0.0, 0.6895, 0.7242, 0.0, 0.7242, 0.6895, 0.0, 0.7242, 0.6895, 0.0, 0.7242, 0.6895, 0.0, 0.7242, 0.6895, 0.0, 0.7572, 0.6532, 0.0, 0.7572, 0.6532, 0.0, 0.7572, 0.6532, 0.0, 0.7572, 0.6532, 0.0, 0.7883, 0.6152, 0.0, 0.7883, 0.6152, 0.0, 0.7883, 0.6152, 0.0, 0.7883, 0.6152, 0.0, 0.8176, 0.5758, 0.0, 0.8176, 0.5758, 0.0, 0.8176, 0.5758, 0.0, 0.8176, 0.5758, 0.0, 0.8449, 0.535, 0.0, 0.8449, 0.535, 0.0, 0.8449, 0.535, 0.0, 0.8449, 0.535, 0.0, 0.8701, 0.4929, 0.0, 0.8701, 0.4929, 0.0, 0.8701, 0.4929, 0.0, 0.8701, 0.4929, 0.0, 0.8932, 0.4496, 0.0, 0.8932, 0.4496, 0.0, 0.8932, 0.4496, 0.0, 0.8932, 0.4496, 0.0, 0.9142, 0.4052, 0.0, 0.9142, 0.4052, 0.0, 0.9142, 0.4052, 0.0, 0.9142, 0.4052, 0.0, 0.933, 0.3599, 0.0, 0.933, 0.3599, 0.0, 0.933, 0.3599, 0.0, 0.933, 0.3599, 0.0, 0.9495, 0.3137, 0.0, 0.9495, 0.3137, 0.0, 0.9495, 0.3137, 0.0, 0.9495, 0.3137, 0.0, 0.9638, 0.2667, 0.0, 0.9638, 0.2667, 0.0, 0.9638, 0.2667, 0.0, 0.9638, 0.2667, 0.0, 0.9757, 0.2191, 0.0, 0.9757, 0.2191, 0.0, 0.9757, 0.2191, 0.0, 0.9757, 0.2191, 0.0, 0.9853, 0.171, 0.0, 0.9853, 0.171, 0.0, 0.9853, 0.171, 0.0, 0.9853, 0.171, 0.0, 0.9925, 0.1224, 0.0, 0.9925, 0.1224, 0.0, 0.9925, 0.1224, 0.0, 0.9925, 0.1224, 0.0, 0.9973, 0.07356, 0.0, 0.9973, 0.07356, 0.0, 0.9973, 0.07356, 0.0, 0.9973, 0.07356, 0.0, 0.9997, 0.02454, 0.0, 0.9997, 0.02454, 0.0, 0.9997, 0.02454, 0.0, 0.9997, 0.02454, 0.0, 0.9997, -0.02454, 0.0, 0.9997, -0.02454, 0.0, 0.9997, -0.02454, 0.0, 0.9997, -0.02454, 0.0, 0.9973, -0.07356, 0.0, 0.9973, -0.07356, 0.0, 0.9973, -0.07356, 0.0, 0.9973, -0.07356, 0.0, 0.9925, -0.1224, 0.0, 0.9925, -0.1224, 0.0, 0.9925, -0.1224, 0.0, 0.9925, -0.1224, 0.0, 0.9853, -0.171, 0.0, 0.9853, -0.171, 0.0, 0.9853, -0.171, 0.0, 0.9853, -0.171, 0.0, 0.9757, -0.2191, 0.0, 0.9757, -0.2191, 0.0, 0.9757, -0.2191, 0.0, 0.9757, -0.2191, 0.0, 0.9638, -0.2667, 0.0, 0.9638, -0.2667, 0.0, 0.9638, -0.2667, 0.0, 0.9638, -0.2667, 0.0, 0.9495, -0.3137, 0.0, 0.9495, -0.3137, 0.0, 0.9495, -0.3137, 0.0, 0.9495, -0.3137, 0.0, 0.933, -0.3599, 0.0, 0.933, -0.3599, 0.0, 0.933, -0.3599, 0.0, 0.933, -0.3599, 0.0, 0.9142, -0.4052, 0.0, 0.9142, -0.4052, 0.0, 0.9142, -0.4052, 0.0, 0.9142, -0.4052, 0.0, 0.8932, -0.4496, 0.0, 0.8932, -0.4496, 0.0, 0.8932, -0.4496, 0.0, 0.8932, -0.4496, 0.0, 0.8701, -0.4929, 0.0, 0.8701, -0.4929, 0.0, 0.8701, -0.4929, 0.0, 0.8701, -0.4929, 0.0, 0.8449, -0.535, 0.0, 0.8449, -0.535, 0.0, 0.8449, -0.535, 0.0, 0.8449, -0.535, 0.0, 0.8176, -0.5758, 0.0, 0.8176, -0.5758, 0.0, 0.8176, -0.5758, 0.0, 0.8176, -0.5758, 0.0, 0.7883, -0.6152, 0.0, 0.7883, -0.6152, 0.0, 0.7883, -0.6152, 0.0, 0.7883, -0.6152, 0.0, 0.7572, -0.6532, 0.0, 0.7572, -0.6532, 0.0, 0.7572, -0.6532, 0.0, 0.7572, -0.6532, 0.0, 0.7242, -0.6895, 0.0, 0.7242, -0.6895, 0.0, 0.7242, -0.6895, 0.0, 0.7242, -0.6895, 0.0, 0.6895, -0.7242, 0.0, 0.6895, -0.7242, 0.0, 0.6895, -0.7242, 0.0, 0.6895, -0.7242, 0.0, 0.6532, -0.7572, 0.0, 0.6532, -0.7572, 0.0, 0.6532, -0.7572, 0.0, 0.6532, -0.7572, 0.0, 0.6152, -0.7883, 0.0, 0.6152, -0.7883, 0.0, 0.6152, -0.7883, 0.0, 0.6152, -0.7883, 0.0, 0.5758, -0.8176, 0.0, 0.5758, -0.8176, 0.0, 0.5758, -0.8176, 0.0, 0.5758, -0.8176, 0.0, 0.535, -0.8449, 0.0, 0.535, -0.8449, 0.0, 0.535, -0.8449, 0.0, 0.535, -0.8449, 0.0, 0.4929, -0.8701, 0.0, 0.4929, -0.8701, 0.0, 0.4929, -0.8701, 0.0, 0.4929, -0.8701, 0.0, 0.4496, -0.8932, 0.0, 0.4496, -0.8932, 0.0, 0.4496, -0.8932, 0.0, 0.4496, -0.8932, 0.0, 0.4052, -0.9142, 0.0, 0.4052, -0.9142, 0.0, 0.4052, -0.9142, 0.0, 0.4052, -0.9142, 0.0, 0.3599, -0.933, 0.0, 0.3599, -0.933, 0.0, 0.3599, -0.933, 0.0, 0.3599, -0.933, 0.0, 0.3137, -0.9495, 0.0, 0.3137, -0.9495, 0.0, 0.3137, -0.9495, 0.0, 0.3137, -0.9495, 0.0, 0.2667, -0.9638, 0.0, 0.2667, -0.9638, 0.0, 0.2667, -0.9638, 0.0, 0.2667, -0.9638, 0.0, 0.2191, -0.9757, 0.0, 0.2191, -0.9757, 0.0, 0.2191, -0.9757, 0.0, 0.2191, -0.9757, 0.0, 0.171, -0.9853, 0.0, 0.171, -0.9853, 0.0, 0.171, -0.9853, 0.0, 0.171, -0.9853, 0.0, 0.1224, -0.9925, 0.0, 0.1224, -0.9925, 0.0, 0.1224, -0.9925, 0.0, 0.1224, -0.9925, 0.0, 0.07357, -0.9973, 0.0, 0.07357, -0.9973, 0.0, 0.07357, -0.9973, 0.0, 0.07357, -0.9973, 0.0, 0.02454, -0.9997, 0.0, 0.02454, -0.9997, 0.0, 0.02454, -0.9997, 0.0, 0.02454, -0.9997, 0.0, -0.02454, -0.9997, 0.0, -0.02454, -0.9997, 0.0, -0.02454, -0.9997, 0.0, -0.02454, -0.9997, 0.0, -0.07356, -0.9973, 0.0, -0.07356, -0.9973, 0.0, -0.07356, -0.9973, 0.0, -0.07356, -0.9973, 0.0, -0.1224, -0.9925, 0.0, -0.1224, -0.9925, 0.0, -0.1224, -0.9925, 0.0, -0.1224, -0.9925, 0.0, -0.171, -0.9853, 0.0, -0.171, -0.9853, 0.0, -0.171, -0.9853, 0.0, -0.171, -0.9853, 0.0, -0.2191, -0.9757, 0.0, -0.2191, -0.9757, 0.0, -0.2191, -0.9757, 0.0, -0.2191, -0.9757, 0.0, -0.2667, -0.9638, 0.0, -0.2667, -0.9638, 0.0, -0.2667, -0.9638, 0.0, -0.2667, -0.9638, 0.0, -0.3137, -0.9495, 0.0, -0.3137, -0.9495, 0.0, -0.3137, -0.9495, 0.0, -0.3137, -0.9495, 0.0, -0.3599, -0.933, 0.0, -0.3599, -0.933, 0.0, -0.3599, -0.933, 0.0, -0.3599, -0.933, 0.0, -0.4052, -0.9142, 0.0, -0.4052, -0.9142, 0.0, -0.4052, -0.9142, 0.0, -0.4052, -0.9142, 0.0, -0.4496, -0.8932, 0.0, -0.4496, -0.8932, 0.0, -0.4496, -0.8932, 0.0, -0.4496, -0.8932, 0.0, -0.4929, -0.8701, 0.0, -0.4929, -0.8701, 0.0, -0.4929, -0.8701, 0.0, -0.4929, -0.8701, 0.0, -0.535, -0.8449, 0.0, -0.535, -0.8449, 0.0, -0.535, -0.8449, 0.0, -0.535, -0.8449, 0.0, -0.5758, -0.8176, 0.0, -0.5758, -0.8176, 0.0, -0.5758, -0.8176, 0.0, -0.5758, -0.8176, 0.0, -0.6152, -0.7883, 0.0, -0.6152, -0.7883, 0.0, -0.6152, -0.7883, 0.0, -0.6152, -0.7883, 0.0, -0.6532, -0.7572, 0.0, -0.6532, -0.7572, 0.0, -0.6532, -0.7572, 0.0, -0.6532, -0.7572, 0.0, -0.6895, -0.7242, 0.0, -0.6895, -0.7242, 0.0, -0.6895, -0.7242, 0.0, -0.6895, -0.7242, 0.0, -0.7242, -0.6895, 0.0, -0.7242, -0.6895, 0.0, -0.7242, -0.6895, 0.0, -0.7242, -0.6895, 0.0, -0.7572, -0.6532, 0.0, -0.7572, -0.6532, 0.0, -0.7572, -0.6532, 0.0, -0.7572, -0.6532, 0.0, -0.7883, -0.6152, 0.0, -0.7883, -0.6152, 0.0, -0.7883, -0.6152, 0.0, -0.7883, -0.6152, 0.0, -0.8176, -0.5758, 0.0, -0.8176, -0.5758, 0.0, -0.8176, -0.5758, 0.0, -0.8176, -0.5758, 0.0, -0.8449, -0.535, 0.0, -0.8449, -0.535, 0.0, -0.8449, -0.535, 0.0, -0.8449, -0.535, 0.0, -0.8701, -0.4929, 0.0, -0.8701, -0.4929, 0.0, -0.8701, -0.4929, 0.0, -0.8701, -0.4929, 0.0, -0.8932, -0.4496, 0.0, -0.8932, -0.4496, 0.0, -0.8932, -0.4496, 0.0, -0.8932, -0.4496, 0.0, -0.9142, -0.4052, 0.0, -0.9142, -0.4052, 0.0, -0.9142, -0.4052, 0.0, -0.9142, -0.4052, 0.0, -0.933, -0.3599, 0.0, -0.933, -0.3599, 0.0, -0.933, -0.3599, 0.0, -0.933, -0.3599, 0.0, -0.9495, -0.3137, 0.0, -0.9495, -0.3137, 0.0, -0.9495, -0.3137, 0.0, -0.9495, -0.3137, 0.0, -0.9638, -0.2667, 0.0, -0.9638, -0.2667, 0.0, -0.9638, -0.2667, 0.0, -0.9638, -0.2667, 0.0, -0.9757, -0.2191, 0.0, -0.9757, -0.2191, 0.0, -0.9757, -0.2191, 0.0, -0.9757, -0.2191, 0.0, -0.9853, -0.171, 0.0, -0.9853, -0.171, 0.0, -0.9853, -0.171, 0.0, -0.9853, -0.171, 0.0, -0.9925, -0.1224, 0.0, -0.9925, -0.1224, 0.0, -0.9925, -0.1224, 0.0, -0.9925, -0.1224, 0.0, -0.9973, -0.07356, 0.0, -0.9973, -0.07356, 0.0, -0.9973, -0.07356, 0.0, -0.9973, -0.07356, 0.0, -0.9997, -0.02454, 0.0, -0.9997, -0.02454, 0.0, -0.9997, -0.02454, 0.0, -0.9997, -0.02454, 0.0, -0.9997, 0.02454, 0.0, -0.9997, 0.02454, 0.0, -0.9997, 0.02454, 0.0, -0.9997, 0.02454, 0.0, -0.9973, 0.07356, 0.0, -0.9973, 0.07356, 0.0, -0.9973, 0.07356, 0.0, -0.9973, 0.07356, 0.0, -0.9925, 0.1224, 0.0, -0.9925, 0.1224, 0.0, -0.9925, 0.1224, 0.0, -0.9925, 0.1224, 0.0, -0.9853, 0.171, 0.0, -0.9853, 0.171, 0.0, -0.9853, 0.171, 0.0, -0.9853, 0.171, 0.0, -0.9757, 0.2191, 0.0, -0.9757, 0.2191, 0.0, -0.9757, 0.2191, 0.0, -0.9757, 0.2191, 0.0, -0.9638, 0.2667, 0.0, -0.9638, 0.2667, 0.0, -0.9638, 0.2667, 0.0, -0.9638, 0.2667, 0.0, -0.9495, 0.3137, 0.0, -0.9495, 0.3137, 0.0, -0.9495, 0.3137, 0.0, -0.9495, 0.3137, 0.0, -0.933, 0.3599, 0.0, -0.933, 0.3599, 0.0, -0.933, 0.3599, 0.0, -0.933, 0.3599, 0.0, -0.9142, 0.4052, 0.0, -0.9142, 0.4052, 0.0, -0.9142, 0.4052, 0.0, -0.9142, 0.4052, 0.0, -0.8932, 0.4496, 0.0, -0.8932, 0.4496, 0.0, -0.8932, 0.4496, 0.0, -0.8932, 0.4496, 0.0, -0.8701, 0.4929, 0.0, -0.8701, 0.4929, 0.0, -0.8701, 0.4929, 0.0, -0.8701, 0.4929, 0.0, -0.8449, 0.535, 0.0, -0.8449, 0.535, 0.0, -0.8449, 0.535, 0.0, -0.8449, 0.535, 0.0, -0.8176, 0.5758, 0.0, -0.8176, 0.5758, 0.0, -0.8176, 0.5758, 0.0, -0.8176, 0.5758, 0.0, -0.7883, 0.6152, 0.0, -0.7883, 0.6152, 0.0, -0.7883, 0.6152, 0.0, -0.7883, 0.6152, 0.0, -0.7572, 0.6532, 0.0, -0.7572, 0.6532, 0.0, -0.7572, 0.6532, 0.0, -0.7572, 0.6532, 0.0, -0.7242, 0.6895, 0.0, -0.7242, 0.6895, 0.0, -0.7242, 0.6895, 0.0, -0.7242, 0.6895, 0.0, -0.6895, 0.7242, 0.0, -0.6895, 0.7242, 0.0, -0.6895, 0.7242, 0.0, -0.6895, 0.7242, 0.0, -0.6532, 0.7572, 0.0, -0.6532, 0.7572, 0.0, -0.6532, 0.7572, 0.0, -0.6532, 0.7572, 0.0, -0.6152, 0.7883, 0.0, -0.6152, 0.7883, 0.0, -0.6152, 0.7883, 0.0, -0.6152, 0.7883, 0.0, -0.5758, 0.8176, 0.0, -0.5758, 0.8176, 0.0, -0.5758, 0.8176, 0.0, -0.5758, 0.8176, 0.0, -0.535, 0.8449, 0.0, -0.535, 0.8449, 0.0, -0.535, 0.8449, 0.0, -0.535, 0.8449, 0.0, -0.4929, 0.8701, 0.0, -0.4929, 0.8701, 0.0, -0.4929, 0.8701, 0.0, -0.4929, 0.8701, 0.0, -0.4496, 0.8932, 0.0, -0.4496, 0.8932, 0.0, -0.4496, 0.8932, 0.0, -0.4496, 0.8932, 0.0, -0.4052, 0.9142, 0.0, -0.4052, 0.9142, 0.0, -0.4052, 0.9142, 0.0, -0.4052, 0.9142, 0.0, -0.3599, 0.933, 0.0, -0.3599, 0.933, 0.0, -0.3599, 0.933, 0.0, -0.3599, 0.933, 0.0, -0.3137, 0.9495, 0.0, -0.3137, 0.9495, 0.0, -0.3137, 0.9495, 0.0, -0.3137, 0.9495, 0.0, -0.2667, 0.9638, 0.0, -0.2667, 0.9638, 0.0, -0.2667, 0.9638, 0.0, -0.2667, 0.9638, 0.0, -0.2191, 0.9757, 0.0, -0.2191, 0.9757, 0.0, -0.2191, 0.9757, 0.0, -0.2191, 0.9757, 0.0, -0.171, 0.9853, 0.0, -0.171, 0.9853, 0.0, -0.171, 0.9853, 0.0, -0.171, 0.9853, 0.0, -0.1224, 0.9925, 0.0, -0.1224, 0.9925, 0.0, -0.1224, 0.9925, 0.0, -0.1224, 0.9925, 0.0, -1.185e-08, 0.0, 1.0, -1.185e-08, 0.0, 1.0, -1.185e-08, 0.0, 1.0, -1.185e-08, 0.0, 1.0, -1.185e-08, 0.0, 1.0, -1.185e-08, 0.0, 1.0, -1.185e-08, 0.0, 1.0, -1.185e-08, 0.0, 1.0, -1.185e-08, 0.0, 1.0, -1.185e-08, 0.0, 1.0, -1.185e-08, 0.0, 1.0, -1.185e-08, 0.0, 1.0, -1.185e-08, 0.0, 1.0, -1.185e-08, 0.0, 1.0, -1.185e-08, 0.0, 1.0, -1.185e-08, 0.0, 1.0, -1.185e-08, 0.0, 1.0, -1.185e-08, 0.0, 1.0, -1.185e-08, 0.0, 1.0, -1.185e-08, 0.0, 1.0, -1.185e-08, 0.0, 1.0, -1.185e-08, 0.0, 1.0, -1.185e-08, 0.0, 1.0, -1.185e-08, 0.0, 1.0, -1.185e-08, 0.0, 1.0, -1.185e-08, 0.0, 1.0, -1.185e-08, 0.0, 1.0, -1.185e-08, 0.0, 1.0, -1.185e-08, 0.0, 1.0, -1.185e-08, 0.0, 1.0, -1.185e-08, 0.0, 1.0, -1.185e-08, 0.0, 1.0, -1.185e-08, 0.0, 1.0, -1.185e-08, 0.0, 1.0, -1.185e-08, 0.0, 1.0, -1.185e-08, 0.0, 1.0, -1.185e-08, 0.0, 1.0, -1.185e-08, 0.0, 1.0, -1.185e-08, 0.0, 1.0, -1.185e-08, 0.0, 1.0, -1.185e-08, 0.0, 1.0, -1.185e-08, 0.0, 1.0, -1.185e-08, 0.0, 1.0, -1.185e-08, 0.0, 1.0, -1.185e-08, 0.0, 1.0, -1.185e-08, 0.0, 1.0, -1.185e-08, 0.0, 1.0, -1.185e-08, 0.0, 1.0, -1.185e-08, 0.0, 1.0, -1.185e-08, 0.0, 1.0, -1.185e-08, 0.0, 1.0, -1.185e-08, 0.0, 1.0, -1.185e-08, 0.0, 1.0, -1.185e-08, 0.0, 1.0, -1.185e-08, 0.0, 1.0, -1.185e-08, 0.0, 1.0, -1.185e-08, 0.0, 1.0, -1.185e-08, 0.0, 1.0, -1.185e-08, 0.0, 1.0, -1.185e-08, 0.0, 1.0, -1.185e-08, 0.0, 1.0, -1.185e-08, 0.0, 1.0, -1.185e-08, 0.0, 1.0, -1.185e-08, 0.0, 1.0, -1.185e-08, 0.0, 1.0, -1.185e-08, 0.0, 1.0, -1.185e-08, 0.0, 1.0, -1.185e-08, 0.0, 1.0, -1.185e-08, 0.0, 1.0, -1.185e-08, 0.0, 1.0, -1.185e-08, 0.0, 1.0, -1.185e-08, 0.0, 1.0, -1.185e-08, 0.0, 1.0, -1.185e-08, 0.0, 1.0, -1.185e-08, 0.0, 1.0, -1.185e-08, 0.0, 1.0, -1.185e-08, 0.0, 1.0, -1.185e-08, 0.0, 1.0, -1.185e-08, 0.0, 1.0, -1.185e-08, 0.0, 1.0, -1.185e-08, 0.0, 1.0, -1.185e-08, 0.0, 1.0, -1.185e-08, 0.0, 1.0, -1.185e-08, 0.0, 1.0, -1.185e-08, 0.0, 1.0, -1.185e-08, 0.0, 1.0, -1.185e-08, 0.0, 1.0, -1.185e-08, 0.0, 1.0, -1.185e-08, 0.0, 1.0, -1.185e-08, 0.0, 1.0, -1.185e-08, 0.0, 1.0, -1.185e-08, 0.0, 1.0, -1.185e-08, 0.0, 1.0, -1.185e-08, 0.0, 1.0, -1.185e-08, 0.0, 1.0, -1.185e-08, 0.0, 1.0, -1.185e-08, 0.0, 1.0, -1.185e-08, 0.0, 1.0, -1.185e-08, 0.0, 1.0, -1.185e-08, 0.0, 1.0, -1.185e-08, 0.0, 1.0, -1.185e-08, 0.0, 1.0, -1.185e-08, 0.0, 1.0, -1.185e-08, 0.0, 1.0, -1.185e-08, 0.0, 1.0, -1.185e-08, 0.0, 1.0, -1.185e-08, 0.0, 1.0, -1.185e-08, 0.0, 1.0, -1.185e-08, 0.0, 1.0, -1.185e-08, 0.0, 1.0, -1.185e-08, 0.0, 1.0, -1.185e-08, 0.0, 1.0, -1.185e-08, 0.0, 1.0, -1.185e-08, 0.0, 1.0, -1.185e-08, 0.0, 1.0, -1.185e-08, 0.0, 1.0, -1.185e-08, 0.0, 1.0, -1.185e-08, 0.0, 1.0, -1.185e-08, 0.0, 1.0, -1.185e-08, 0.0, 1.0, -1.185e-08, 0.0, 1.0, -1.185e-08, 0.0, 1.0, -1.185e-08, 0.0, 1.0, -1.185e-08, 0.0, 1.0, -1.185e-08, 0.0, 1.0, -1.185e-08, 0.0, 1.0, -1.185e-08, 0.0, 1.0, -1.185e-08, 0.0, 1.0, -0.07356, 0.9973, 0.0, -0.07356, 0.9973, 0.0, -0.07356, 0.9973, 0.0, -0.07356, 0.9973, 0.0, -0.02454, 0.9997, 0.0, -0.02454, 0.9997, 0.0, -0.02454, 0.9997, 0.0, -0.02454, 0.9997, 0.0, -1.294e-08, 0.0, -1.0, -1.294e-08, 0.0, -1.0, -1.294e-08, 0.0, -1.0, -1.294e-08, 0.0, -1.0, -1.294e-08, 0.0, -1.0, -1.294e-08, 0.0, -1.0, -1.294e-08, 0.0, -1.0, -1.294e-08, 0.0, -1.0, -1.294e-08, 0.0, -1.0, -1.294e-08, 0.0, -1.0, -1.294e-08, 0.0, -1.0, -1.294e-08, 0.0, -1.0, -1.294e-08, 0.0, -1.0, -1.294e-08, 0.0, -1.0, -1.294e-08, 0.0, -1.0, -1.294e-08, 0.0, -1.0, -1.294e-08, 0.0, -1.0, -1.294e-08, 0.0, -1.0, -1.294e-08, 0.0, -1.0, -1.294e-08, 0.0, -1.0, -1.294e-08, 0.0, -1.0, -1.294e-08, 0.0, -1.0, -1.294e-08, 0.0, -1.0, -1.294e-08, 0.0, -1.0, -1.294e-08, 0.0, -1.0, -1.294e-08, 0.0, -1.0, -1.294e-08, 0.0, -1.0, -1.294e-08, 0.0, -1.0, -1.294e-08, 0.0, -1.0, -1.294e-08, 0.0, -1.0, -1.294e-08, 0.0, -1.0, -1.294e-08, 0.0, -1.0, -1.294e-08, 0.0, -1.0, -1.294e-08, 0.0, -1.0, -1.294e-08, 0.0, -1.0, -1.294e-08, 0.0, -1.0, -1.294e-08, 0.0, -1.0, -1.294e-08, 0.0, -1.0, -1.294e-08, 0.0, -1.0, -1.294e-08, 0.0, -1.0, -1.294e-08, 0.0, -1.0, -1.294e-08, 0.0, -1.0, -1.294e-08, 0.0, -1.0, -1.294e-08, 0.0, -1.0, -1.294e-08, 0.0, -1.0, -1.294e-08, 0.0, -1.0, -1.294e-08, 0.0, -1.0, -1.294e-08, 0.0, -1.0, -1.294e-08, 0.0, -1.0, -1.294e-08, 0.0, -1.0, -1.294e-08, 0.0, -1.0, -1.294e-08, 0.0, -1.0, -1.294e-08, 0.0, -1.0, -1.294e-08, 0.0, -1.0, -1.294e-08, 0.0, -1.0, -1.294e-08, 0.0, -1.0, -1.294e-08, 0.0, -1.0, -1.294e-08, 0.0, -1.0, -1.294e-08, 0.0, -1.0, -1.294e-08, 0.0, -1.0, -1.294e-08, 0.0, -1.0, -1.294e-08, 0.0, -1.0, -1.294e-08, 0.0, -1.0, -1.294e-08, 0.0, -1.0, -1.294e-08, 0.0, -1.0, -1.294e-08, 0.0, -1.0, -1.294e-08, 0.0, -1.0, -1.294e-08, 0.0, -1.0, -1.294e-08, 0.0, -1.0, -1.294e-08, 0.0, -1.0, -1.294e-08, 0.0, -1.0, -1.294e-08, 0.0, -1.0, -1.294e-08, 0.0, -1.0, -1.294e-08, 0.0, -1.0, -1.294e-08, 0.0, -1.0, -1.294e-08, 0.0, -1.0, -1.294e-08, 0.0, -1.0, -1.294e-08, 0.0, -1.0, -1.294e-08, 0.0, -1.0, -1.294e-08, 0.0, -1.0, -1.294e-08, 0.0, -1.0, -1.294e-08, 0.0, -1.0, -1.294e-08, 0.0, -1.0, -1.294e-08, 0.0, -1.0, -1.294e-08, 0.0, -1.0, -1.294e-08, 0.0, -1.0, -1.294e-08, 0.0, -1.0, -1.294e-08, 0.0, -1.0, -1.294e-08, 0.0, -1.0, -1.294e-08, 0.0, -1.0, -1.294e-08, 0.0, -1.0, -1.294e-08, 0.0, -1.0, -1.294e-08, 0.0, -1.0, -1.294e-08, 0.0, -1.0, -1.294e-08, 0.0, -1.0, -1.294e-08, 0.0, -1.0, -1.294e-08, 0.0, -1.0, -1.294e-08, 0.0, -1.0, -1.294e-08, 0.0, -1.0, -1.294e-08, 0.0, -1.0, -1.294e-08, 0.0, -1.0, -1.294e-08, 0.0, -1.0, -1.294e-08, 0.0, -1.0, -1.294e-08, 0.0, -1.0, -1.294e-08, 0.0, -1.0, -1.294e-08, 0.0, -1.0, -1.294e-08, 0.0, -1.0, -1.294e-08, 0.0, -1.0, -1.294e-08, 0.0, -1.0, -1.294e-08, 0.0, -1.0, -1.294e-08, 0.0, -1.0, -1.294e-08, 0.0, -1.0, -1.294e-08, 0.0, -1.0, -1.294e-08, 0.0, -1.0, -1.294e-08, 0.0, -1.0, -1.294e-08, 0.0, -1.0, -1.294e-08, 0.0, -1.0, -1.294e-08, 0.0, -1.0, -1.294e-08, 0.0, -1.0, -1.294e-08, 0.0, -1.0, -1.294e-08, 0.0, -1.0, -1.294e-08, 0.0, -1.0, -1.294e-08, 0.0, -1.0, -1.294e-08, 0.0, -1.0, -1.294e-08, 0.0, -1.0, -1.294e-08, 0.0, -1.0, -1.294e-08, 0.0, -1.0, -1.294e-08, 0.0, -1.0])] * 3)])

# ---- objects
ob_sun = bpy.data.objects.new('Sun', light_sun)
ob_cylinder = bpy.data.objects.new('Cylinder', me_cylinder)
ob_sun_001 = bpy.data.objects.new('Sun.001', light_sun_001)
ob_sun_002 = bpy.data.objects.new('Sun.002', light_sun_002)
ob_sun_003 = bpy.data.objects.new('Sun.003', light_sun_003)
ob_sun_004 = bpy.data.objects.new('Sun.004', light_sun_004)

# ---- transforms, parenting, visibility, modifiers, constraints
ob_sun.location = (0.0004067, -0.0005316, 0.06754)
ob_sun.lineart.crease_threshold = 0.0
ob_cylinder.location = (0.0, 0.0, 0.0)
ob_cylinder.color = (0.8, 0.8, 0.8, 1.0)
ob_cylinder.lineart.crease_threshold = 0.0
ob_sun_001.location = (0.0004067, -0.0005316, -0.01355)
ob_sun_001.lineart.crease_threshold = 0.0
ob_sun_002.location = (0.02581, -0.0005316, 0.0003407)
ob_sun_002.lineart.crease_threshold = 0.0
ob_sun_003.location = (-0.02083, -0.0005316, -0.03641)
ob_sun_003.lineart.crease_threshold = 0.0
ob_sun_004.location = (-0.01975, -0.0005316, 0.07103)
ob_sun_004.lineart.crease_threshold = 0.0

# ---- collection membership
col_collection_1.objects.link(ob_sun)
col_collection_1.objects.link(ob_cylinder)
col_collection_1.objects.link(ob_sun_001)
col_collection_1.objects.link(ob_sun_002)
col_collection_1.objects.link(ob_sun_003)
col_collection_1.objects.link(ob_sun_004)

# ---- scene / render settings (as saved in the file)
scene.frame_start = 1; scene.frame_end = 250; scene.frame_set(1)
scene.render.engine = 'BLENDER_EEVEE_NEXT'
scene.render.resolution_percentage = 50
scene.render.dither_intensity = 0.0
scene.cycles.use_denoising = False
scene.cycles.samples = 128
scene.cycles.sampling_pattern = 'TABULATED_SOBOL'
scene.cycles.use_adaptive_sampling = False
scene.cycles.use_light_tree = False
scene.cycles.blur_glossy = 0.0
scene.cycles.sample_clamp_indirect = 0.0
scene.view_settings.view_transform = 'Standard'
bpy.context.view_layer.update()

# ---- added for rendering (the .blend has no active camera): camera
cam_auto = bpy.data.cameras.new('AutoCamera')
cam_auto.lens = 50.0
cam_auto.sensor_width = 36.0
cam_auto.clip_end = 1000.0
ob_auto_camera = bpy.data.objects.new('AutoCamera', cam_auto)
scene.collection.objects.link(ob_auto_camera)
ob_auto_camera.location = (1.96488, -2.35785, 1.5719)
ob_auto_camera.rotation_euler = (1.09748, -7.21219e-08, 0.694738)
scene.camera = ob_auto_camera
bpy.context.view_layer.update()
